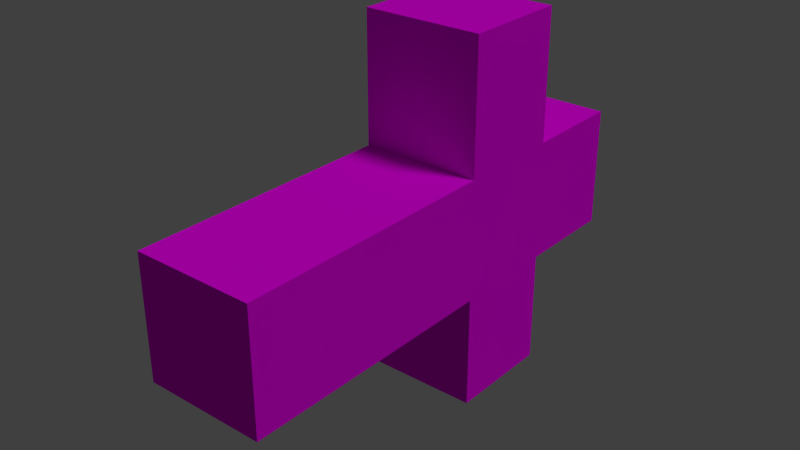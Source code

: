 # Source: cross.blend  (saved by Blender 2.71.0; exported with 4.5.12 LTS)
import bpy
from mathutils import Matrix  # noqa: F401  (used for matrix-valued properties, if any)

bpy.ops.wm.read_factory_settings(use_empty=True)
scene = bpy.context.scene
scene.name = 'Scene'

# ---- collections
col_collection_1 = bpy.data.collections.new('Collection 1'); scene.collection.children.link(col_collection_1)

# ---- images (referenced by path relative to the original .blend; pixels are not part of the script)
import os
ASSET_DIR = os.environ.get("B2B_ASSET_DIR", "")  # directory of the original .blend (textures are referenced by path, not embedded)
HERE = os.path.dirname(os.path.abspath(__file__))  # packed textures are extracted next to this script under _unpacked/

def load_image(name, relpath, width, height, colorspace="sRGB"):
    """Load a texture the original file referenced (path relative to the .blend, or extracted next to this script)."""
    p = next((c for c in (os.path.join(HERE, relpath), os.path.join(ASSET_DIR, relpath)) if relpath and os.path.exists(c)), "")
    if p:
        img = bpy.data.images.load(p, check_existing=True)
        img.name = name
    else:  # same state as the original file: an image datablock whose file is absent (Cycles renders it pink)
        img = bpy.data.images.new(name, width, height)
        img.source = "FILE"
        img.filepath = "//" + (relpath or name)
    img.colorspace_settings.name = colorspace
    return img
img_marblegreen0001_39_s_jpg = load_image('MarbleGreen0001_39_S.jpg', 'MarbleGreen0001_39_S.jpg', 1024, 1024, 'sRGB')

# ---- materials (node trees are filled in below, after node groups)
mat_material = bpy.data.materials.new('Material')
mat_material.alpha_threshold = 0.0
mat_material.roughness = 0.5
mat_material.line_color = (0.0, 0.0, 0.0, 1.0)

# ---- material node trees
mat_material.use_nodes = True; mat_material.node_tree.nodes.clear()
_N = mat_material.node_tree.nodes; _L = mat_material.node_tree.links
n0 = _N.new('ShaderNodeOutputMaterial'); n0.name = 'Material Output'; n0.location = (300, 300)
n1 = _N.new('ShaderNodeBsdfDiffuse'); n1.name = 'Diffuse BSDF'; n1.location = (10, 300)
n2 = _N.new('ShaderNodeTexImage'); n2.name = 'Image Texture'; n2.location = (-297, 279)
n2.width = 140
n2.image = img_marblegreen0001_39_s_jpg
n3 = _N.new('ShaderNodeMath'); n3.name = 'Math'; n3.location = (12, 78)
n3.operation = 'MULTIPLY'
n4 = _N.new('ShaderNodeDisplacement'); n4.name = 'Displacement'; n4.location = (0, 0)
n4.inputs[1].default_value = 0.0
n4.inputs[2].default_value = 0.1
_L.new(n1.outputs[0], n0.inputs[0])
_L.new(n2.outputs[0], n3.inputs[0])
_L.new(n2.outputs[0], n1.inputs[0])
_L.new(n3.outputs[0], n4.inputs[0])
_L.new(n4.outputs[0], n0.inputs[2])
n0.is_active_output = True

# ---- world
world_world = bpy.data.worlds.new('World'); scene.world = world_world
world_world.color = (0.05088, 0.05088, 0.05088)
world_world.use_sun_shadow = False
world_world.sun_shadow_jitter_overblur = 0.0
world_world.cycles.sampling_method = 'MANUAL'
world_world.cycles.sample_map_resolution = 256

# ---- lights
light_hemi = bpy.data.lights.new('Hemi', 'SUN')
light_hemi.transmission_factor = 0.0
light_hemi.angle = 0.1993
light_hemi.energy = 1.0
light_hemi.shadow_buffer_clip_start = 0.5
light_hemi.shadow_soft_size = 0.1
light_hemi.shadow_cascade_max_distance = 1000.0
light_hemi.cycles.use_multiple_importance_sampling = False

# ---- meshes
me_cube = bpy.data.meshes.new('Cube')
me_cube.from_pydata([(1.0, -4.9, 2.81), (1.0, -4.9, 4.81), (-1.0, -4.9, 4.81), (-1.0, -4.9, 2.81), (1.0, -0.4916, 2.81), (1.0, -0.4916, 4.81), (-1.0, -0.4916, 4.81), (-1.0, -0.4916, 2.81), (1.0, 1.297, 2.81), (1.0, 1.297, 4.81), (-1.0, 1.297, 4.81), (-1.0, 1.297, 2.81), (1.0, 3.019, 2.81), (1.0, 3.019, 4.81), (-1.0, 3.019, 4.81), (-1.0, 3.019, 2.81), (1.0, -0.4916, 6.969), (-1.0, -0.4916, 6.969), (1.0, 1.297, 6.969), (-1.0, 1.297, 6.969), (1.0, -0.4916, 0.9214), (-1.0, -0.4916, 0.9214), (1.0, 1.297, 0.9214), (-1.0, 1.297, 0.9214)], [], [(0, 1, 2, 3), (7, 6, 10, 11), (0, 4, 5, 1), (1, 5, 6, 2), (2, 6, 7, 3), (4, 0, 3, 7), (11, 10, 14, 15), (5, 9, 18, 16), (8, 4, 20, 22), (5, 4, 8, 9), (12, 15, 14, 13), (10, 9, 13, 14), (8, 11, 15, 12), (9, 8, 12, 13), (17, 16, 18, 19), (10, 6, 17, 19), (9, 10, 19, 18), (6, 5, 16, 17), (20, 21, 23, 22), (7, 11, 23, 21), (11, 8, 22, 23), (4, 7, 21, 20)])
_uv = me_cube.uv_layers.new(name='UVMap')
_uv.uv.foreach_set('vector', [0.0, 0.0, 1.0, 0.0, 1.0, 1.0, 0.0, 1.0, 0.0, 0.0, 1.0, 0.0, 1.0, 1.0, 0.0, 1.0, 0.0, 0.0, 1.0, 0.0, 1.0, 1.0, 0.0, 1.0, 0.0, 0.0, 1.0, 0.0, 1.0, 1.0, 0.0, 1.0, 0.0, 0.0, 1.0, 0.0, 1.0, 1.0, 0.0, 1.0, 0.0, 0.0, 1.0, 0.0, 1.0, 1.0, 0.0, 1.0, 0.0, 0.0, 1.0, 0.0, 1.0, 1.0, 0.0, 1.0, 0.0, 0.0, 1.0, 0.0, 1.0, 1.0, 0.0, 1.0, 0.0, 0.0, 1.0, 0.0, 1.0, 1.0, 0.0, 1.0, 0.0, 0.0, 1.0, 0.0, 1.0, 1.0, 0.0, 1.0, 0.0, 0.0, 1.0, 0.0, 1.0, 1.0, 0.0, 1.0, 0.0, 0.0, 1.0, 0.0, 1.0, 1.0, 0.0, 1.0, 0.0, 0.0, 1.0, 0.0, 1.0, 1.0, 0.0, 1.0, 0.0, 0.0, 1.0, 0.0, 1.0, 1.0, 0.0, 1.0, 0.0, 0.0, 1.0, 0.0, 1.0, 1.0, 0.0, 1.0, 0.0, 0.0, 1.0, 0.0, 1.0, 1.0, 0.0, 1.0, 0.0, 0.0, 1.0, 0.0, 1.0, 1.0, 0.0, 1.0, 0.0, 0.0, 1.0, 0.0, 1.0, 1.0, 0.0, 1.0, 0.0, 0.0, 1.0, 0.0, 1.0, 1.0, 0.0, 1.0, 0.0, 0.0, 1.0, 0.0, 1.0, 1.0, 0.0, 1.0, 0.0, 0.0, 1.0, 0.0, 1.0, 1.0, 0.0, 1.0, 0.0, 0.0, 1.0, 0.0, 1.0, 1.0, 0.0, 1.0])
me_cube.materials.append(mat_material)
me_cube.use_remesh_preserve_volume = False
me_cube.use_remesh_preserve_attributes = False
me_cube.use_mirror_vertex_groups = False
me_cube.update()

# ---- objects
ob_hemi = bpy.data.objects.new('Hemi', light_hemi)
ob_cube = bpy.data.objects.new('Cube', me_cube)

# ---- transforms, parenting, visibility, modifiers, constraints
ob_hemi.location = (4.237, 6.161, 12.13)
ob_hemi.rotation_euler = (-0.5036, 0.1627, -0.9879)
ob_hemi.lineart.crease_threshold = 0.0
ob_cube.location = (0.0, 0.0, 1.0)
ob_cube.lock_rotations_4d = False
ob_cube.empty_display_type = 'ARROWS'
ob_cube.lineart.crease_threshold = 0.0

# ---- collection membership
col_collection_1.objects.link(ob_hemi)
col_collection_1.objects.link(ob_cube)

# ---- scene / render settings (as saved in the file)
scene.frame_start = 1; scene.frame_end = 250; scene.frame_set(1)
scene.render.engine = 'CYCLES'
scene.render.resolution_percentage = 50
scene.render.dither_intensity = 0.0
scene.cycles.use_denoising = False
scene.cycles.samples = 10
scene.cycles.sampling_pattern = 'TABULATED_SOBOL'
scene.cycles.light_sampling_threshold = 0.0
scene.cycles.use_adaptive_sampling = False
scene.cycles.use_light_tree = False
scene.cycles.blur_glossy = 0.0
scene.cycles.volume_bounces = 1
scene.cycles.pixel_filter_type = 'GAUSSIAN'
scene.cycles.sample_clamp_indirect = 0.0
scene.view_settings.view_transform = 'Standard'
bpy.context.view_layer.update()

# ---- added for rendering (the .blend has no active camera): camera
cam_auto = bpy.data.cameras.new('AutoCamera')
cam_auto.lens = 50.0
cam_auto.sensor_width = 36.0
cam_auto.clip_end = 1000.0
ob_auto_camera = bpy.data.objects.new('AutoCamera', cam_auto)
scene.collection.objects.link(ob_auto_camera)
ob_auto_camera.location = (9.40364, -12.2248, 12.4683)
ob_auto_camera.rotation_euler = (1.09748, -7.21219e-08, 0.694738)
scene.camera = ob_auto_camera
bpy.context.view_layer.update()
